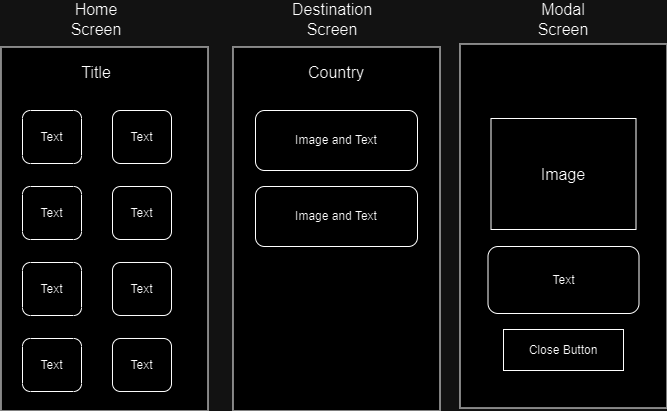

The diagram above was exported from draw.io. Its source (the exported page's mxGraphModel, read from the mxfile embedded in the PNG):
<mxGraphModel dx="696" dy="1289" grid="0" gridSize="10" guides="1" tooltips="1" connect="1" arrows="1" fold="1" page="0" pageScale="1" pageWidth="850" pageHeight="1100" math="0" shadow="0">
  <root>
    <mxCell id="0" />
    <mxCell id="1" parent="0" />
    <mxCell id="tjQs4nyjSsbe_v7lxqTb-1" value="" style="rounded=0;whiteSpace=wrap;html=1;rotation=90;" vertex="1" parent="1">
      <mxGeometry x="-78" y="93" width="364" height="207" as="geometry" />
    </mxCell>
    <mxCell id="tjQs4nyjSsbe_v7lxqTb-2" value="" style="rounded=0;whiteSpace=wrap;html=1;rotation=90;" vertex="1" parent="1">
      <mxGeometry x="154" y="93" width="364" height="207" as="geometry" />
    </mxCell>
    <mxCell id="tjQs4nyjSsbe_v7lxqTb-5" value="Home Screen" style="text;html=1;align=center;verticalAlign=middle;whiteSpace=wrap;rounded=0;fontSize=16;" vertex="1" parent="1">
      <mxGeometry x="66" y="-28" width="60" height="30" as="geometry" />
    </mxCell>
    <mxCell id="tjQs4nyjSsbe_v7lxqTb-6" value="Destination Screen" style="text;html=1;align=center;verticalAlign=middle;whiteSpace=wrap;rounded=0;fontSize=16;" vertex="1" parent="1">
      <mxGeometry x="302" y="-28" width="60" height="30" as="geometry" />
    </mxCell>
    <mxCell id="tjQs4nyjSsbe_v7lxqTb-7" value="Modal Screen" style="text;html=1;align=center;verticalAlign=middle;whiteSpace=wrap;rounded=0;fontSize=16;" vertex="1" parent="1">
      <mxGeometry x="533" y="-28" width="60" height="30" as="geometry" />
    </mxCell>
    <mxCell id="tjQs4nyjSsbe_v7lxqTb-8" value="Title" style="text;html=1;align=center;verticalAlign=middle;whiteSpace=wrap;rounded=0;fontSize=16;" vertex="1" parent="1">
      <mxGeometry x="66" y="25" width="60" height="30" as="geometry" />
    </mxCell>
    <mxCell id="tjQs4nyjSsbe_v7lxqTb-9" value="Text" style="rounded=1;whiteSpace=wrap;html=1;" vertex="1" parent="1">
      <mxGeometry x="22" y="78" width="59" height="53" as="geometry" />
    </mxCell>
    <mxCell id="tjQs4nyjSsbe_v7lxqTb-10" value="Text" style="rounded=1;whiteSpace=wrap;html=1;" vertex="1" parent="1">
      <mxGeometry x="112" y="78" width="59" height="53" as="geometry" />
    </mxCell>
    <mxCell id="tjQs4nyjSsbe_v7lxqTb-11" value="Text" style="rounded=1;whiteSpace=wrap;html=1;" vertex="1" parent="1">
      <mxGeometry x="22" y="154" width="59" height="53" as="geometry" />
    </mxCell>
    <mxCell id="tjQs4nyjSsbe_v7lxqTb-12" value="Text" style="rounded=1;whiteSpace=wrap;html=1;" vertex="1" parent="1">
      <mxGeometry x="112" y="154" width="59" height="53" as="geometry" />
    </mxCell>
    <mxCell id="tjQs4nyjSsbe_v7lxqTb-13" value="Text" style="rounded=1;whiteSpace=wrap;html=1;" vertex="1" parent="1">
      <mxGeometry x="22" y="230" width="59" height="53" as="geometry" />
    </mxCell>
    <mxCell id="tjQs4nyjSsbe_v7lxqTb-14" value="Text" style="rounded=1;whiteSpace=wrap;html=1;" vertex="1" parent="1">
      <mxGeometry x="112" y="230" width="59" height="53" as="geometry" />
    </mxCell>
    <mxCell id="tjQs4nyjSsbe_v7lxqTb-15" value="Text" style="rounded=1;whiteSpace=wrap;html=1;" vertex="1" parent="1">
      <mxGeometry x="22" y="306" width="59" height="53" as="geometry" />
    </mxCell>
    <mxCell id="tjQs4nyjSsbe_v7lxqTb-16" value="Text" style="rounded=1;whiteSpace=wrap;html=1;" vertex="1" parent="1">
      <mxGeometry x="112" y="306" width="59" height="53" as="geometry" />
    </mxCell>
    <mxCell id="tjQs4nyjSsbe_v7lxqTb-17" value="Image and Text" style="rounded=1;whiteSpace=wrap;html=1;" vertex="1" parent="1">
      <mxGeometry x="255" y="78" width="162" height="60" as="geometry" />
    </mxCell>
    <mxCell id="tjQs4nyjSsbe_v7lxqTb-19" value="Image and Text" style="rounded=1;whiteSpace=wrap;html=1;" vertex="1" parent="1">
      <mxGeometry x="255" y="154" width="162" height="60" as="geometry" />
    </mxCell>
    <mxCell id="tjQs4nyjSsbe_v7lxqTb-20" value="Country" style="text;html=1;align=center;verticalAlign=middle;whiteSpace=wrap;rounded=0;fontSize=16;" vertex="1" parent="1">
      <mxGeometry x="306" y="25" width="60" height="30" as="geometry" />
    </mxCell>
    <mxCell id="tjQs4nyjSsbe_v7lxqTb-23" value="" style="rounded=0;whiteSpace=wrap;html=1;rotation=90;" vertex="1" parent="1">
      <mxGeometry x="381" y="90" width="364" height="207" as="geometry" />
    </mxCell>
    <mxCell id="tjQs4nyjSsbe_v7lxqTb-24" value="" style="swimlane;startSize=0;" vertex="1" parent="1">
      <mxGeometry x="490.5" y="86" width="145" height="111" as="geometry" />
    </mxCell>
    <mxCell id="tjQs4nyjSsbe_v7lxqTb-25" value="Image" style="text;html=1;align=center;verticalAlign=middle;whiteSpace=wrap;rounded=0;fontSize=16;" vertex="1" parent="tjQs4nyjSsbe_v7lxqTb-24">
      <mxGeometry x="42.5" y="40.5" width="60" height="30" as="geometry" />
    </mxCell>
    <mxCell id="tjQs4nyjSsbe_v7lxqTb-26" value="Text" style="rounded=1;whiteSpace=wrap;html=1;" vertex="1" parent="1">
      <mxGeometry x="487.5" y="214" width="151" height="67" as="geometry" />
    </mxCell>
    <mxCell id="tjQs4nyjSsbe_v7lxqTb-27" value="Close Button" style="rounded=0;whiteSpace=wrap;html=1;" vertex="1" parent="1">
      <mxGeometry x="503" y="297" width="120" height="41" as="geometry" />
    </mxCell>
  </root>
</mxGraphModel>